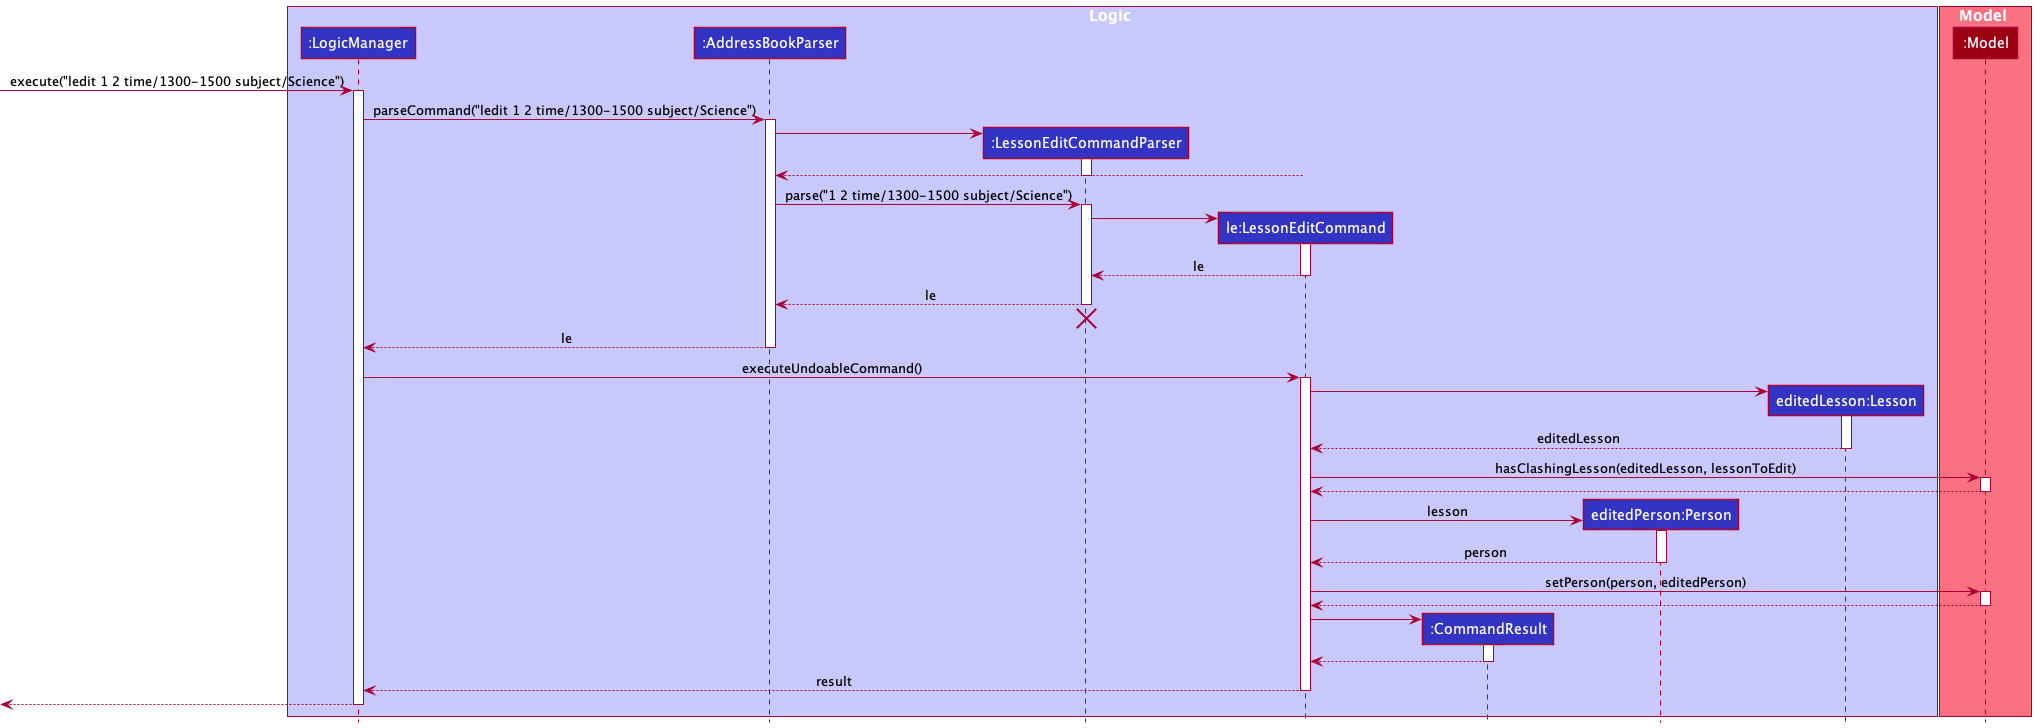

The diagram above was rendered by PlantUML. Its source (embedded in the PNG):
@startuml
!include style.puml

box Logic LOGIC_COLOR_T1
participant ":LogicManager" as LogicManager LOGIC_COLOR
participant ":AddressBookParser" as AddressBookParser LOGIC_COLOR
participant ":LessonEditCommandParser" as LessonEditCommandParser LOGIC_COLOR
participant "le:LessonEditCommand" as LessonEditCommand LOGIC_COLOR
participant ":CommandResult" as CommandResult LOGIC_COLOR
participant "editedPerson:Person" as Person LOGIC_COLOR
participant "editedLesson:Lesson" as Lesson LOGIC_COLOR

end box

box Model MODEL_COLOR_T1
participant ":Model" as Model MODEL_COLOR
end box

[-> LogicManager : execute("ledit 1 2 time/1300-1500 subject/Science")
activate LogicManager

LogicManager -> AddressBookParser : parseCommand("ledit 1 2 time/1300-1500 subject/Science")
activate AddressBookParser

create LessonEditCommandParser
AddressBookParser -> LessonEditCommandParser
activate LessonEditCommandParser

LessonEditCommand --> AddressBookParser
deactivate LessonEditCommandParser

AddressBookParser -> LessonEditCommandParser : parse("1 2 time/1300-1500 subject/Science")
activate LessonEditCommandParser

create LessonEditCommand
LessonEditCommandParser -> LessonEditCommand
activate LessonEditCommand

LessonEditCommand --> LessonEditCommandParser : le
deactivate LessonEditCommand

LessonEditCommandParser --> AddressBookParser : le
deactivate LessonEditCommandParser
'Hidden arrow to position the destroy marker below the end of the activation bar.
LessonEditCommandParser -[hidden]-> AddressBookParser
destroy LessonEditCommandParser

AddressBookParser --> LogicManager : le
deactivate AddressBookParser

LogicManager -> LessonEditCommand : executeUndoableCommand()
activate LessonEditCommand

create Lesson
LessonEditCommand -> Lesson
activate Lesson

Lesson --> LessonEditCommand : editedLesson
deactivate Lesson

LessonEditCommand -> Model : hasClashingLesson(editedLesson, lessonToEdit)
activate Model

Model --> LessonEditCommand
deactivate Model

create Person
LessonEditCommand -> Person : lesson
activate Person

Person --> LessonEditCommand : person
deactivate Person

LessonEditCommand -> Model : setPerson(person, editedPerson)
activate Model

Model --> LessonEditCommand
deactivate Model

create CommandResult
LessonEditCommand -> CommandResult
activate CommandResult

CommandResult --> LessonEditCommand
deactivate CommandResult

LessonEditCommand --> LogicManager : result
deactivate LessonEditCommand

[<--LogicManager
deactivate LogicManager
@enduml